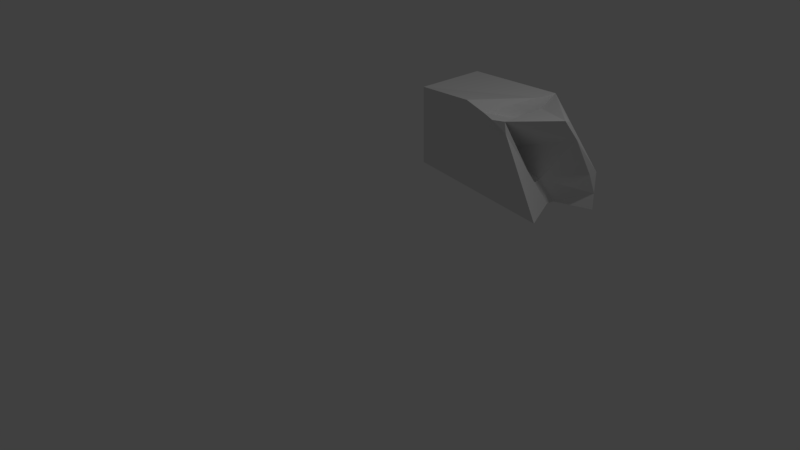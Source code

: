 # Source: block10.blend  (saved by Blender 2.78.0; exported with 4.5.12 LTS)
import bpy
from mathutils import Matrix  # noqa: F401  (used for matrix-valued properties, if any)

bpy.ops.wm.read_factory_settings(use_empty=True)
scene = bpy.context.scene
scene.name = 'Scene'

# ---- collections
col_collection_1 = bpy.data.collections.new('Collection 1'); scene.collection.children.link(col_collection_1)

# ---- world
world_world = bpy.data.worlds.new('World'); scene.world = world_world
world_world.color = (0.05088, 0.05088, 0.05088)
world_world.use_sun_shadow = False
world_world.sun_shadow_jitter_overblur = 0.0
world_world.cycles.sampling_method = 'MANUAL'

# ---- cameras
cam_camera = bpy.data.cameras.new('Camera')
cam_camera.clip_end = 100.0
cam_camera.lens = 35.0
cam_camera.sensor_width = 32.0
cam_camera.sensor_height = 18.0
cam_camera.ortho_scale = 7.314
cam_camera.dof.focus_distance = 0.0
cam_camera.dof.aperture_fstop = 128.0

# ---- lights
light_lamp = bpy.data.lights.new('Lamp', 'POINT')
light_lamp.transmission_factor = 0.0
light_lamp.cutoff_distance = 30.0
light_lamp.energy = 100.0
light_lamp.shadow_buffer_clip_start = 1.001
light_lamp.shadow_soft_size = 0.1
light_lamp.shadow_maximum_resolution = 0.006
light_lamp.use_absolute_resolution = True

# ---- meshes
me_cube_001 = bpy.data.meshes.new('Cube.001')
me_cube_001.from_pydata([(-1.0, 0.02003, -0.02266), (-1.0, 0.003607, 1.0), (-1.0, 1.0, -0.003743), (-1.0, 1.0, 1.0), (0.8861, -0.0183, -0.2318), (0.5437, -0.2419, 1.0), (1.0, 1.0, -0.3421), (0.8354, 0.6105, 0.6198), (0.9502, 0.8419, 0.2265), (1.0, 1.0, 0.1662), (0.2988, 1.0, 1.0), (0.3933, 0.9318, 0.9259), (0.9487, 0.421, 0.939), (1.0, 0.2707, 1.0), (1.0, 1.0, -0.06827), (1.0, 1.0, -0.1211), (1.0, 0.8183, 0.3232), (1.0, 0.7088, 0.4991), (0.5437, 0.8029, -0.3208), (0.5437, 0.6763, -0.3071), (0.5437, -0.2145, 0.8489), (0.5437, 0.2263, 0.2769), (1.0, 0.5333, 0.6998), (-0.1076, 0.2707, 0.3519), (0.5437, 0.4029, 0.04772), (1.0, 0.8633, 0.17), (0.5437, 0.4826, 0.08405), (-0.1011, -0.1767, 1.086), (0.4125, -0.3082, 1.004), (0.1719, -0.1828, 1.0), (0.3074, 0.7001, 0.7269), (0.4858, -0.2213, 0.9635), (0.2574, 0.7052, 1.0), (0.3667, 0.6502, 0.9026)], [], [(0, 1, 3, 2), (2, 3, 10, 9, 14, 15, 6), (6, 15, 18), (4, 20, 28, 29, 27, 1, 0), (2, 6, 18, 19, 4, 0), (7, 11, 12), (9, 10, 11, 8), (8, 11, 7), (12, 11, 10, 13), (13, 10, 33, 5), (13, 22, 17, 16, 9, 8, 12), (12, 8, 7), (17, 25, 15, 14, 16), (16, 14, 9), (18, 26, 24, 19), (19, 24, 4), (4, 21, 20), (21, 23, 5, 20), (23, 22, 5), (4, 24, 21), (24, 26, 23, 21), (26, 22, 23), (18, 15, 26), (26, 15, 25), (22, 26, 25, 17), (5, 22, 13), (5, 33, 31), (27, 32, 10, 3, 1), (28, 31, 30, 29), (30, 32, 29), (32, 30, 10), (30, 33, 10), (28, 20, 5), (31, 28, 5), (31, 33, 30), (29, 32, 27)])
_uv = me_cube_001.uv_layers.new(name='UVMap')
_uv.uv.foreach_set('vector', [0.0, 0.0, 1.0, 0.0, 1.0, 1.0, 0.0, 1.0, 0.0, 0.0, 1.0, 0.0, 1.0, 0.6494, 0.7092, 1.0, 0.5666, 1.0, 0.5345, 1.0, 0.0, 1.0, 0.0, 0.0, 0.5345, 0.0, 0.0, 0.1936, 0.0, 0.0, 0.8773, 0.0, 1.0, 0.03601, 1.0, 0.2408, 1.0, 0.2657, 1.0, 1.0, 0.0, 1.0, 0.0, 0.0, 1.0, 0.0, 1.0, 0.1936, 1.0, 0.3179, 1.0, 1.0, 0.0, 1.0, 0.0, 0.0, 0.3034, 0.0, 0.0, 0.2895, 0.7092, 1.0, 1.0, 0.6494, 1.0, 0.6966, 0.7575, 1.0, 0.7575, 1.0, 1.0, 0.6966, 1.0, 1.0, 0.0, 0.2895, 0.3034, 0.0, 0.3506, 0.0, 0.0, 0.3647, 0.0, 0.3647, 0.3506, 0.0, 0.2672, 0.2378, 0.0, 1.0, 1.0, 0.3647, 0.8953, 0.2334, 0.8253, 0.1456, 0.7817, 0.09086, 0.7092, 0.0, 0.7575, 0.0, 1.0, 0.2895, 1.0, 0.2895, 0.7575, 0.0, 1.0, 0.0, 0.8253, 0.1456, 0.671, 0.06833, 0.5345, 0.0, 0.5666, 0.0, 0.7817, 0.09086, 0.7817, 0.09086, 0.5666, 0.0, 0.7092, 0.0, 0.0, 0.1936, 0.3065, 0.4408, 0.2693, 0.5272, 0.0, 0.3179, 0.0, 0.3179, 0.2693, 0.5272, 0.0, 1.0, 0.0, 1.0, 0.4432, 0.6625, 0.8773, 1.0, 0.4432, 0.6625, 0.5093, 0.6043, 1.0, 1.0, 0.8773, 1.0, 0.5093, 0.6043, 0.8953, 0.2334, 1.0, 1.0, 0.0, 1.0, 0.2693, 0.5272, 0.4432, 0.6625, 0.2693, 0.5272, 0.3065, 0.4408, 0.5093, 0.6043, 0.4432, 0.6625, 0.3065, 0.4408, 0.8953, 0.2334, 0.5093, 0.6043, 0.0, 0.1936, 0.5345, 0.0, 0.3065, 0.4408, 0.3065, 0.4408, 0.5345, 0.0, 0.671, 0.06833, 0.8953, 0.2334, 0.3065, 0.4408, 0.671, 0.06833, 0.8253, 0.1456, 1.0, 1.0, 0.8953, 0.2334, 1.0, 0.3647, 0.0, 1.0, 0.2672, 0.2378, 0.03931, 0.9905, 0.2657, 1.0, 0.3293, 0.2506, 0.3506, 0.0, 1.0, 0.0, 1.0, 1.0, 0.03601, 1.0, 0.03931, 0.9905, 0.2974, 0.2482, 0.2408, 1.0, 0.2974, 0.2482, 0.3293, 0.2506, 0.2408, 1.0, 0.3293, 0.2506, 0.2974, 0.2482, 0.3506, 0.0, 0.2974, 0.2482, 0.2672, 0.2378, 0.3506, 0.0, 1.0, 0.03601, 0.8773, 0.0, 1.0, 0.0, 0.03931, 0.9905, 0.03601, 1.0, 0.0, 1.0, 0.03931, 0.9905, 0.2672, 0.2378, 0.2974, 0.2482, 0.2408, 1.0, 0.3293, 0.2506, 0.2657, 1.0])
me_cube_001.use_remesh_preserve_volume = False
me_cube_001.use_remesh_preserve_attributes = False
me_cube_001.use_mirror_vertex_groups = False
me_cube_001.update()

# ---- objects
ob_cube = bpy.data.objects.new('Cube', me_cube_001)
ob_lamp = bpy.data.objects.new('Lamp', light_lamp)
ob_camera = bpy.data.objects.new('Camera', cam_camera)

# ---- transforms, parenting, visibility, modifiers, constraints
ob_cube.location = (0.9596, 0.9887, 1.0)
ob_cube.lineart.crease_threshold = 0.0
ob_lamp.location = (4.076, 1.005, 5.904)
ob_lamp.rotation_euler = (0.6503, 0.05522, 1.866)
ob_lamp.lock_rotations_4d = False
ob_lamp.empty_display_type = 'ARROWS'
ob_lamp.color = (0.0, 0.0, 0.0, 0.0)
ob_lamp.lineart.crease_threshold = 0.0
ob_camera.location = (7.481, -6.508, 5.344)
ob_camera.rotation_euler = (1.109, 0.0, 0.8149)
ob_camera.lock_rotations_4d = False
ob_camera.empty_display_type = 'ARROWS'
ob_camera.color = (0.0, 0.0, 0.0, 0.0)
ob_camera.display_type = 'WIRE'
ob_camera.lineart.crease_threshold = 0.0

# ---- collection membership
col_collection_1.objects.link(ob_cube)
col_collection_1.objects.link(ob_lamp)
col_collection_1.objects.link(ob_camera)

# ---- scene / render settings (as saved in the file)
scene.camera = ob_camera
scene.frame_start = 1; scene.frame_end = 250; scene.frame_set(1)
scene.render.engine = 'BLENDER_EEVEE_NEXT'
scene.render.resolution_percentage = 50
scene.render.dither_intensity = 0.0
scene.cycles.use_denoising = False
scene.cycles.samples = 128
scene.cycles.sampling_pattern = 'TABULATED_SOBOL'
scene.cycles.light_sampling_threshold = 0.0
scene.cycles.use_adaptive_sampling = False
scene.cycles.use_light_tree = False
scene.cycles.blur_glossy = 0.0
scene.cycles.sample_clamp_indirect = 0.0
scene.view_settings.view_transform = 'Standard'
bpy.context.view_layer.update()
